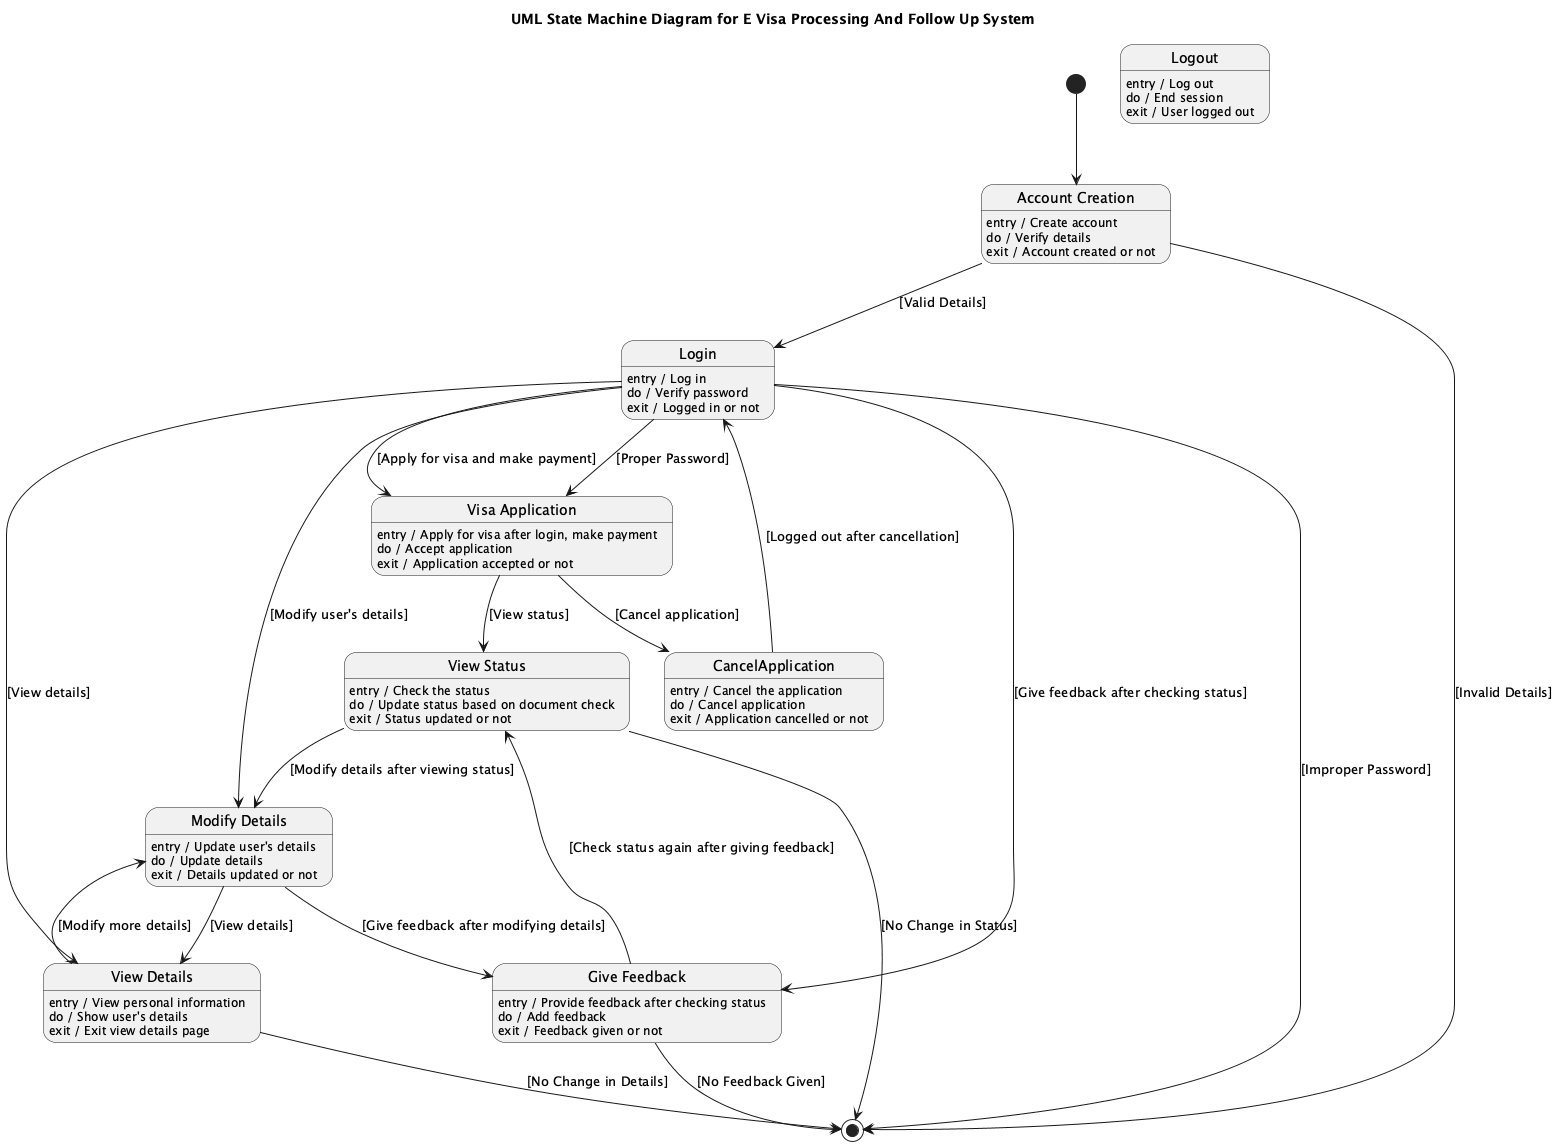

The diagram above was rendered by PlantUML. Its source (embedded in the PNG):
@startuml
title UML State Machine Diagram for E Visa Processing And Follow Up System

[*] --> AccountCreation

state "Account Creation" as AccountCreation
AccountCreation : entry / Create account
AccountCreation : do / Verify details
AccountCreation : exit / Account created or not

AccountCreation --> [*] : [Invalid Details]
AccountCreation --> Login : [Valid Details]

state Login
Login : entry / Log in
Login : do / Verify password
Login : exit / Logged in or not

Login --> [*] : [Improper Password]
Login --> VisaApplication : [Proper Password]

state "Visa Application" as VisaApplication
VisaApplication : entry / Apply for visa after login, make payment
VisaApplication : do / Accept application
VisaApplication : exit / Application accepted or not

VisaApplication --> ViewStatus : [View status]
VisaApplication --> CancelApplication : [Cancel application]

state "View Status" as ViewStatus
ViewStatus : entry / Check the status
ViewStatus : do / Update status based on document check
ViewStatus : exit / Status updated or not

ViewStatus --> [*] : [No Change in Status]
ViewStatus --> ModifyDetails : [Modify details after viewing status]

state "Modify Details" as ModifyDetails
ModifyDetails : entry / Update user's details
ModifyDetails : do / Update details
ModifyDetails : exit / Details updated or not

ModifyDetails --> ViewDetails : [View details]
ModifyDetails --> GiveFeedback : [Give feedback after modifying details]

state "View Details" as ViewDetails
ViewDetails : entry / View personal information
ViewDetails : do / Show user's details
ViewDetails : exit / Exit view details page

ViewDetails --> [*] : [No Change in Details]
ViewDetails --> ModifyDetails : [Modify more details]

state "Give Feedback" as GiveFeedback
GiveFeedback : entry / Provide feedback after checking status
GiveFeedback : do / Add feedback
GiveFeedback : exit / Feedback given or not

GiveFeedback --> [*] : [No Feedback Given]
GiveFeedback --> ViewStatus : [Check status again after giving feedback]

state CancelApplication
CancelApplication : entry / Cancel the application
CancelApplication : do / Cancel application
CancelApplication : exit / Application cancelled or not

CancelApplication --> Login : [Logged out after cancellation]

state "Logout" as Logout
Logout : entry / Log out
Logout : do / End session
Logout : exit / User logged out

Login --> ViewDetails : [View details]
Login --> VisaApplication : [Apply for visa and make payment]
Login --> ModifyDetails : [Modify user's details]
Login --> GiveFeedback : [Give feedback after checking status]

@enduml